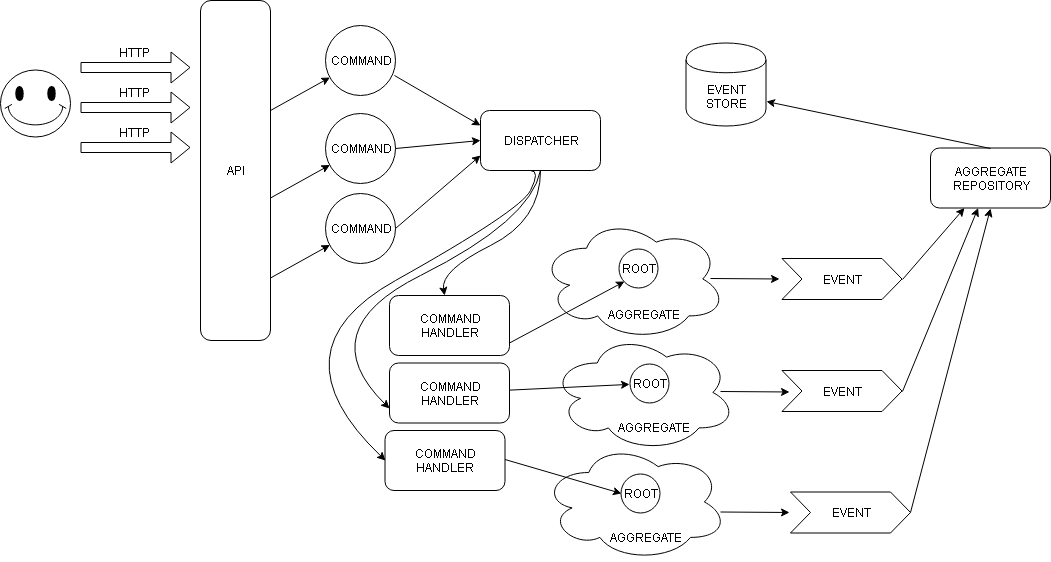

The diagram above was exported from draw.io. Its source (the exported page's mxGraphModel, read from the mxfile embedded in the PNG):
<mxGraphModel dx="1150" dy="449" grid="1" gridSize="10" guides="1" tooltips="1" connect="1" arrows="1" fold="1" page="1" pageScale="1" pageWidth="827" pageHeight="1169" math="0" shadow="0">
  <root>
    <mxCell id="0" />
    <mxCell id="1" parent="0" />
    <mxCell id="0HFnc4hcW7iu78elVU7H-1" value="EVENT STORE&lt;br&gt;" style="shape=cylinder;whiteSpace=wrap;html=1;boundedLbl=1;backgroundOutline=1;" vertex="1" parent="1">
      <mxGeometry x="695.5" y="52.5" width="80" height="83" as="geometry" />
    </mxCell>
    <mxCell id="0HFnc4hcW7iu78elVU7H-5" value="" style="shape=flexArrow;endArrow=classic;html=1;" edge="1" parent="1">
      <mxGeometry width="50" height="50" relative="1" as="geometry">
        <mxPoint x="90" y="77" as="sourcePoint" />
        <mxPoint x="200" y="77" as="targetPoint" />
      </mxGeometry>
    </mxCell>
    <mxCell id="0HFnc4hcW7iu78elVU7H-6" value="API" style="rounded=1;whiteSpace=wrap;html=1;" vertex="1" parent="1">
      <mxGeometry x="210" y="10" width="70" height="340" as="geometry" />
    </mxCell>
    <mxCell id="0HFnc4hcW7iu78elVU7H-7" value="HTTP&lt;br&gt;" style="text;html=1;resizable=0;points=[];autosize=1;align=left;verticalAlign=top;spacingTop=-4;" vertex="1" parent="1">
      <mxGeometry x="127" y="52.5" width="50" height="20" as="geometry" />
    </mxCell>
    <mxCell id="0HFnc4hcW7iu78elVU7H-8" value="DISPATCHER" style="rounded=1;whiteSpace=wrap;html=1;" vertex="1" parent="1">
      <mxGeometry x="490" y="120" width="120" height="60" as="geometry" />
    </mxCell>
    <mxCell id="0HFnc4hcW7iu78elVU7H-13" value="COMMAND&lt;br&gt;HANDLER&lt;br&gt;" style="rounded=1;whiteSpace=wrap;html=1;" vertex="1" parent="1">
      <mxGeometry x="394.5" y="440" width="120" height="60" as="geometry" />
    </mxCell>
    <mxCell id="0HFnc4hcW7iu78elVU7H-15" value="COMMAND&lt;br&gt;" style="ellipse;whiteSpace=wrap;html=1;aspect=fixed;" vertex="1" parent="1">
      <mxGeometry x="335" y="35" width="70" height="70" as="geometry" />
    </mxCell>
    <mxCell id="0HFnc4hcW7iu78elVU7H-16" value="" style="endArrow=classic;html=1;" edge="1" parent="1" target="0HFnc4hcW7iu78elVU7H-15">
      <mxGeometry width="50" height="50" relative="1" as="geometry">
        <mxPoint x="280" y="120" as="sourcePoint" />
        <mxPoint x="320" y="120" as="targetPoint" />
      </mxGeometry>
    </mxCell>
    <mxCell id="0HFnc4hcW7iu78elVU7H-18" value="" style="endArrow=classic;html=1;exitX=0.986;exitY=0.714;exitDx=0;exitDy=0;exitPerimeter=0;entryX=0;entryY=0.25;entryDx=0;entryDy=0;" edge="1" parent="1" source="0HFnc4hcW7iu78elVU7H-15" target="0HFnc4hcW7iu78elVU7H-8">
      <mxGeometry width="50" height="50" relative="1" as="geometry">
        <mxPoint x="405" y="105" as="sourcePoint" />
        <mxPoint x="455" y="55" as="targetPoint" />
      </mxGeometry>
    </mxCell>
    <mxCell id="0HFnc4hcW7iu78elVU7H-19" value="COMMAND&lt;br&gt;" style="ellipse;whiteSpace=wrap;html=1;aspect=fixed;" vertex="1" parent="1">
      <mxGeometry x="335" y="122.5" width="70" height="70" as="geometry" />
    </mxCell>
    <mxCell id="0HFnc4hcW7iu78elVU7H-20" value="" style="endArrow=classic;html=1;" edge="1" parent="1" target="0HFnc4hcW7iu78elVU7H-19">
      <mxGeometry width="50" height="50" relative="1" as="geometry">
        <mxPoint x="280" y="207.5" as="sourcePoint" />
        <mxPoint x="320" y="207.5" as="targetPoint" />
      </mxGeometry>
    </mxCell>
    <mxCell id="0HFnc4hcW7iu78elVU7H-21" value="" style="endArrow=classic;html=1;exitX=1;exitY=0.5;exitDx=0;exitDy=0;entryX=0;entryY=0.5;entryDx=0;entryDy=0;" edge="1" parent="1" source="0HFnc4hcW7iu78elVU7H-19" target="0HFnc4hcW7iu78elVU7H-8">
      <mxGeometry width="50" height="50" relative="1" as="geometry">
        <mxPoint x="405" y="192.5" as="sourcePoint" />
        <mxPoint x="490" y="237.5" as="targetPoint" />
      </mxGeometry>
    </mxCell>
    <mxCell id="0HFnc4hcW7iu78elVU7H-22" value="COMMAND&lt;br&gt;" style="ellipse;whiteSpace=wrap;html=1;aspect=fixed;" vertex="1" parent="1">
      <mxGeometry x="335" y="202.5" width="70" height="70" as="geometry" />
    </mxCell>
    <mxCell id="0HFnc4hcW7iu78elVU7H-23" value="" style="endArrow=classic;html=1;" edge="1" parent="1" target="0HFnc4hcW7iu78elVU7H-22">
      <mxGeometry width="50" height="50" relative="1" as="geometry">
        <mxPoint x="280" y="287.5" as="sourcePoint" />
        <mxPoint x="320" y="287.5" as="targetPoint" />
      </mxGeometry>
    </mxCell>
    <mxCell id="0HFnc4hcW7iu78elVU7H-24" value="" style="endArrow=classic;html=1;exitX=1;exitY=0.5;exitDx=0;exitDy=0;entryX=0;entryY=0.75;entryDx=0;entryDy=0;" edge="1" parent="1" source="0HFnc4hcW7iu78elVU7H-22" target="0HFnc4hcW7iu78elVU7H-8">
      <mxGeometry width="50" height="50" relative="1" as="geometry">
        <mxPoint x="405" y="272.5" as="sourcePoint" />
        <mxPoint x="490" y="230" as="targetPoint" />
      </mxGeometry>
    </mxCell>
    <mxCell id="0HFnc4hcW7iu78elVU7H-25" value="" style="shape=flexArrow;endArrow=classic;html=1;" edge="1" parent="1">
      <mxGeometry width="50" height="50" relative="1" as="geometry">
        <mxPoint x="90" y="117" as="sourcePoint" />
        <mxPoint x="200" y="117" as="targetPoint" />
      </mxGeometry>
    </mxCell>
    <mxCell id="0HFnc4hcW7iu78elVU7H-26" value="HTTP&lt;br&gt;" style="text;html=1;resizable=0;points=[];autosize=1;align=left;verticalAlign=top;spacingTop=-4;" vertex="1" parent="1">
      <mxGeometry x="127" y="92.5" width="50" height="20" as="geometry" />
    </mxCell>
    <mxCell id="0HFnc4hcW7iu78elVU7H-27" value="" style="shape=flexArrow;endArrow=classic;html=1;" edge="1" parent="1">
      <mxGeometry width="50" height="50" relative="1" as="geometry">
        <mxPoint x="90" y="157" as="sourcePoint" />
        <mxPoint x="200" y="157" as="targetPoint" />
      </mxGeometry>
    </mxCell>
    <mxCell id="0HFnc4hcW7iu78elVU7H-28" value="HTTP&lt;br&gt;" style="text;html=1;resizable=0;points=[];autosize=1;align=left;verticalAlign=top;spacingTop=-4;" vertex="1" parent="1">
      <mxGeometry x="127" y="132.5" width="50" height="20" as="geometry" />
    </mxCell>
    <mxCell id="0HFnc4hcW7iu78elVU7H-30" value="" style="verticalLabelPosition=bottom;verticalAlign=top;html=1;shape=mxgraph.basic.smiley" vertex="1" parent="1">
      <mxGeometry x="10" y="79" width="70" height="67" as="geometry" />
    </mxCell>
    <mxCell id="0HFnc4hcW7iu78elVU7H-35" value="EVENT" style="shape=step;perimeter=stepPerimeter;whiteSpace=wrap;html=1;fixedSize=1;" vertex="1" parent="1">
      <mxGeometry x="791.5" y="268" width="120" height="41" as="geometry" />
    </mxCell>
    <mxCell id="0HFnc4hcW7iu78elVU7H-36" value="EVENT" style="shape=step;perimeter=stepPerimeter;whiteSpace=wrap;html=1;fixedSize=1;" vertex="1" parent="1">
      <mxGeometry x="791.5" y="380" width="120" height="41" as="geometry" />
    </mxCell>
    <mxCell id="0HFnc4hcW7iu78elVU7H-37" value="EVENT" style="shape=step;perimeter=stepPerimeter;whiteSpace=wrap;html=1;fixedSize=1;" vertex="1" parent="1">
      <mxGeometry x="800" y="501.5" width="120" height="41" as="geometry" />
    </mxCell>
    <mxCell id="0HFnc4hcW7iu78elVU7H-39" value="" style="endArrow=classic;html=1;exitX=1;exitY=0.5;exitDx=0;exitDy=0;" edge="1" parent="1" source="0HFnc4hcW7iu78elVU7H-35" target="0HFnc4hcW7iu78elVU7H-69">
      <mxGeometry width="50" height="50" relative="1" as="geometry">
        <mxPoint x="944.5" y="336.5" as="sourcePoint" />
        <mxPoint x="940" y="250" as="targetPoint" />
      </mxGeometry>
    </mxCell>
    <mxCell id="0HFnc4hcW7iu78elVU7H-40" value="" style="endArrow=classic;html=1;exitX=1;exitY=0.5;exitDx=0;exitDy=0;" edge="1" parent="1" source="0HFnc4hcW7iu78elVU7H-36" target="0HFnc4hcW7iu78elVU7H-69">
      <mxGeometry width="50" height="50" relative="1" as="geometry">
        <mxPoint x="944.5" y="407" as="sourcePoint" />
        <mxPoint x="960" y="280" as="targetPoint" />
      </mxGeometry>
    </mxCell>
    <mxCell id="0HFnc4hcW7iu78elVU7H-41" value="" style="endArrow=classic;html=1;exitX=1;exitY=0.5;exitDx=0;exitDy=0;entryX=0.5;entryY=1;entryDx=0;entryDy=0;" edge="1" parent="1" source="0HFnc4hcW7iu78elVU7H-37" target="0HFnc4hcW7iu78elVU7H-69">
      <mxGeometry width="50" height="50" relative="1" as="geometry">
        <mxPoint x="944.5" y="468.5" as="sourcePoint" />
        <mxPoint x="970" y="320" as="targetPoint" />
      </mxGeometry>
    </mxCell>
    <mxCell id="0HFnc4hcW7iu78elVU7H-44" value="COMMAND&lt;br&gt;HANDLER&lt;br&gt;" style="rounded=1;whiteSpace=wrap;html=1;" vertex="1" parent="1">
      <mxGeometry x="399" y="372.5" width="120" height="60" as="geometry" />
    </mxCell>
    <mxCell id="0HFnc4hcW7iu78elVU7H-46" value="COMMAND&lt;br&gt;HANDLER&lt;br&gt;" style="rounded=1;whiteSpace=wrap;html=1;" vertex="1" parent="1">
      <mxGeometry x="399" y="305" width="120" height="60" as="geometry" />
    </mxCell>
    <mxCell id="0HFnc4hcW7iu78elVU7H-49" value="" style="endArrow=classic;html=1;" edge="1" parent="1">
      <mxGeometry width="50" height="50" relative="1" as="geometry">
        <mxPoint x="720" y="288" as="sourcePoint" />
        <mxPoint x="789" y="288.5" as="targetPoint" />
      </mxGeometry>
    </mxCell>
    <mxCell id="0HFnc4hcW7iu78elVU7H-52" value="&lt;br&gt;&lt;br&gt;&lt;br&gt;&lt;br&gt;&lt;br&gt;&amp;nbsp; &amp;nbsp; &amp;nbsp; &amp;nbsp;AGGREGATE&lt;br&gt;" style="ellipse;shape=cloud;whiteSpace=wrap;html=1;" vertex="1" parent="1">
      <mxGeometry x="549.5" y="227" width="186" height="123" as="geometry" />
    </mxCell>
    <mxCell id="0HFnc4hcW7iu78elVU7H-53" value="ROOT&lt;br&gt;" style="ellipse;whiteSpace=wrap;html=1;aspect=fixed;" vertex="1" parent="1">
      <mxGeometry x="628" y="258" width="39" height="39" as="geometry" />
    </mxCell>
    <mxCell id="0HFnc4hcW7iu78elVU7H-54" value="&lt;br&gt;&lt;br&gt;&lt;br&gt;&lt;br&gt;&lt;br&gt;&amp;nbsp; &amp;nbsp; &amp;nbsp; &amp;nbsp;AGGREGATE&lt;br&gt;" style="ellipse;shape=cloud;whiteSpace=wrap;html=1;" vertex="1" parent="1">
      <mxGeometry x="560.5" y="343" width="185" height="118" as="geometry" />
    </mxCell>
    <mxCell id="0HFnc4hcW7iu78elVU7H-55" value="ROOT&lt;br&gt;" style="ellipse;whiteSpace=wrap;html=1;aspect=fixed;" vertex="1" parent="1">
      <mxGeometry x="639" y="373.5" width="39" height="39" as="geometry" />
    </mxCell>
    <mxCell id="0HFnc4hcW7iu78elVU7H-57" value="&lt;br&gt;&lt;br&gt;&lt;br&gt;&lt;br&gt;&lt;br&gt;&amp;nbsp; &amp;nbsp; &amp;nbsp; &amp;nbsp;AGGREGATE&lt;br&gt;" style="ellipse;shape=cloud;whiteSpace=wrap;html=1;" vertex="1" parent="1">
      <mxGeometry x="552" y="452.5" width="185" height="118" as="geometry" />
    </mxCell>
    <mxCell id="0HFnc4hcW7iu78elVU7H-58" value="ROOT&lt;br&gt;" style="ellipse;whiteSpace=wrap;html=1;aspect=fixed;" vertex="1" parent="1">
      <mxGeometry x="630.5" y="483" width="39" height="39" as="geometry" />
    </mxCell>
    <mxCell id="0HFnc4hcW7iu78elVU7H-59" value="" style="endArrow=classic;html=1;entryX=0;entryY=0.5;entryDx=0;entryDy=0;" edge="1" parent="1" target="0HFnc4hcW7iu78elVU7H-58">
      <mxGeometry width="50" height="50" relative="1" as="geometry">
        <mxPoint x="514.5" y="469" as="sourcePoint" />
        <mxPoint x="574.5" y="486.5" as="targetPoint" />
      </mxGeometry>
    </mxCell>
    <mxCell id="0HFnc4hcW7iu78elVU7H-60" value="" style="endArrow=classic;html=1;" edge="1" parent="1" source="0HFnc4hcW7iu78elVU7H-44" target="0HFnc4hcW7iu78elVU7H-55">
      <mxGeometry width="50" height="50" relative="1" as="geometry">
        <mxPoint x="534.5" y="410" as="sourcePoint" />
        <mxPoint x="574.5" y="510" as="targetPoint" />
      </mxGeometry>
    </mxCell>
    <mxCell id="0HFnc4hcW7iu78elVU7H-61" value="" style="endArrow=classic;html=1;entryX=0;entryY=1;entryDx=0;entryDy=0;" edge="1" parent="1" target="0HFnc4hcW7iu78elVU7H-53">
      <mxGeometry width="50" height="50" relative="1" as="geometry">
        <mxPoint x="519" y="352.5" as="sourcePoint" />
        <mxPoint x="573.5" y="310" as="targetPoint" />
      </mxGeometry>
    </mxCell>
    <mxCell id="0HFnc4hcW7iu78elVU7H-62" value="" style="endArrow=classic;html=1;" edge="1" parent="1">
      <mxGeometry width="50" height="50" relative="1" as="geometry">
        <mxPoint x="730" y="401" as="sourcePoint" />
        <mxPoint x="799" y="401.5" as="targetPoint" />
      </mxGeometry>
    </mxCell>
    <mxCell id="0HFnc4hcW7iu78elVU7H-63" value="" style="endArrow=classic;html=1;" edge="1" parent="1">
      <mxGeometry width="50" height="50" relative="1" as="geometry">
        <mxPoint x="730" y="521.5" as="sourcePoint" />
        <mxPoint x="799" y="522" as="targetPoint" />
      </mxGeometry>
    </mxCell>
    <mxCell id="0HFnc4hcW7iu78elVU7H-64" value="" style="curved=1;endArrow=classic;html=1;entryX=0;entryY=0.5;entryDx=0;entryDy=0;" edge="1" parent="1" target="0HFnc4hcW7iu78elVU7H-13">
      <mxGeometry width="50" height="50" relative="1" as="geometry">
        <mxPoint x="540" y="180" as="sourcePoint" />
        <mxPoint x="709" y="190" as="targetPoint" />
        <Array as="points">
          <mxPoint x="550" y="180" />
          <mxPoint x="530" y="220" />
          <mxPoint x="280" y="360" />
        </Array>
      </mxGeometry>
    </mxCell>
    <mxCell id="0HFnc4hcW7iu78elVU7H-65" value="" style="curved=1;endArrow=classic;html=1;entryX=0;entryY=0.75;entryDx=0;entryDy=0;exitX=0.5;exitY=1;exitDx=0;exitDy=0;" edge="1" parent="1" source="0HFnc4hcW7iu78elVU7H-8" target="0HFnc4hcW7iu78elVU7H-44">
      <mxGeometry width="50" height="50" relative="1" as="geometry">
        <mxPoint x="570" y="180" as="sourcePoint" />
        <mxPoint x="405" y="480" as="targetPoint" />
        <Array as="points">
          <mxPoint x="540" y="230" />
          <mxPoint x="320" y="340" />
        </Array>
      </mxGeometry>
    </mxCell>
    <mxCell id="0HFnc4hcW7iu78elVU7H-66" value="" style="curved=1;endArrow=classic;html=1;" edge="1" parent="1" source="0HFnc4hcW7iu78elVU7H-8" target="0HFnc4hcW7iu78elVU7H-46">
      <mxGeometry width="50" height="50" relative="1" as="geometry">
        <mxPoint x="550" y="170" as="sourcePoint" />
        <mxPoint x="409" y="428" as="targetPoint" />
        <Array as="points">
          <mxPoint x="550" y="230" />
          <mxPoint x="450" y="280" />
        </Array>
      </mxGeometry>
    </mxCell>
    <mxCell id="0HFnc4hcW7iu78elVU7H-69" value="AGGREGATE&lt;br&gt;REPOSITORY&lt;br&gt;" style="rounded=1;whiteSpace=wrap;html=1;" vertex="1" parent="1">
      <mxGeometry x="940" y="157.5" width="120" height="60" as="geometry" />
    </mxCell>
    <mxCell id="0HFnc4hcW7iu78elVU7H-70" value="" style="endArrow=classic;html=1;exitX=0.5;exitY=0;exitDx=0;exitDy=0;entryX=1;entryY=0.7;entryDx=0;entryDy=0;" edge="1" parent="1" source="0HFnc4hcW7iu78elVU7H-69" target="0HFnc4hcW7iu78elVU7H-1">
      <mxGeometry width="50" height="50" relative="1" as="geometry">
        <mxPoint x="975" y="145" as="sourcePoint" />
        <mxPoint x="1025" y="95" as="targetPoint" />
      </mxGeometry>
    </mxCell>
  </root>
</mxGraphModel>